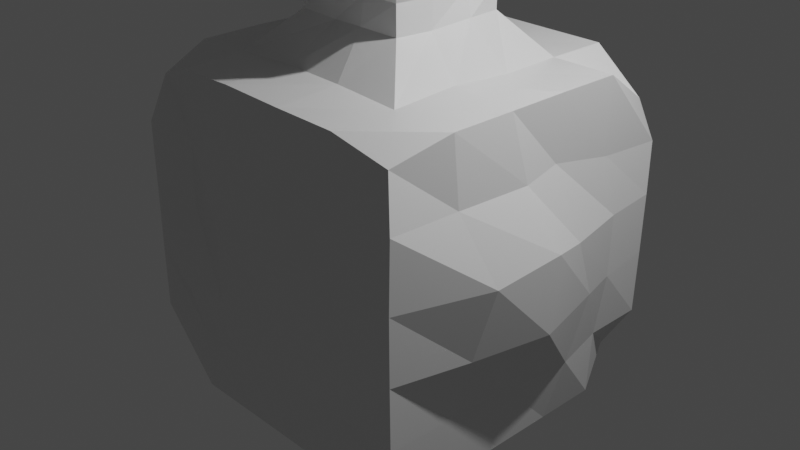# Source: blob.blend  (saved by Blender 2.92.15; exported with 4.5.12 LTS)
import bpy
from mathutils import Matrix  # noqa: F401  (used for matrix-valued properties, if any)

bpy.ops.wm.read_factory_settings(use_empty=True)
scene = bpy.context.scene
scene.name = 'Scene'

# ---- collections
col_collection = bpy.data.collections.new('Collection'); scene.collection.children.link(col_collection)

# ---- materials (node trees are filled in below, after node groups)
mat_material = bpy.data.materials.new('Material')
mat_material.alpha_threshold = 0.0
mat_material.use_transparent_shadow = False
mat_material.line_color = (0.0, 0.0, 0.0, 1.0)

# ---- material node trees
mat_material.use_nodes = True; mat_material.node_tree.nodes.clear()
_N = mat_material.node_tree.nodes; _L = mat_material.node_tree.links
n0 = _N.new('ShaderNodeOutputMaterial'); n0.name = 'Material Output'; n0.location = (300, 300)
n1 = _N.new('ShaderNodeBsdfPrincipled'); n1.name = 'Principled BSDF'; n1.location = (10, 300)
n1.distribution = 'GGX'
n1.subsurface_method = 'BURLEY'
n1.inputs[2].default_value = 0.4
n1.inputs[3].default_value = 1.45
n1.inputs[27].default_value = (0.0, 0.0, 0.0, 1.0)
n1.inputs[28].default_value = 1.0
_L.new(n1.outputs[0], n0.inputs[0])
n0.is_active_output = True

# ---- world
world_world = bpy.data.worlds.new('World'); scene.world = world_world
world_world.use_nodes = True; world_world.node_tree.nodes.clear()
_N = world_world.node_tree.nodes; _L = world_world.node_tree.links
n0 = _N.new('ShaderNodeOutputWorld'); n0.name = 'World Output'; n0.location = (300, 300)
n1 = _N.new('ShaderNodeBackground'); n1.name = 'Background'; n1.location = (10, 300)
n1.inputs[0].default_value = (0.05088, 0.05088, 0.05088, 1.0)
_L.new(n1.outputs[0], n0.inputs[0])
n0.is_active_output = True
world_world.color = (0.05088, 0.05088, 0.05088)
world_world.use_sun_shadow = False
world_world.sun_shadow_jitter_overblur = 0.0

# ---- cameras
cam_camera = bpy.data.cameras.new('Camera')
cam_camera.clip_end = 100.0
cam_camera.ortho_scale = 7.314

# ---- lights
light_light = bpy.data.lights.new('Light', 'POINT')
light_light.transmission_factor = 0.0
light_light.energy = 1000.0
light_light.shadow_soft_size = 0.1
light_light.shadow_maximum_resolution = 0.006
light_light.use_absolute_resolution = True

# ---- meshes
me_cube = bpy.data.meshes.new('Cube')
me_cube.from_pydata([(0.8892, 1.031, 0.7331), (0.8702, 0.9052, -0.8536), (0.923, -0.9362, 0.8877), (0.8929, -0.9358, -0.8812), (-0.9274, 0.9286, 0.8952), (-0.9188, 0.9423, -0.8129), (-0.9168, -0.9262, 0.888), (-0.93, -0.9154, -0.8911), (-1.0, 0.6001, -1.0), (-1.004, 0.2046, -1.018), (-1.009, -0.1909, -1.029), (-1.0, -0.5999, -1.0), (0.9952, 0.6099, 0.9933), (0.9998, 0.2069, 0.9989), (1.0, -0.1879, 0.9979), (1.002, -0.5941, 0.9989), (-1.0, -0.5999, 1.0), (-1.012, -0.2092, 1.002), (-1.0, 0.2001, 1.0), (-1.002, 0.5973, 1.0), (1.0, -0.598, -1.0), (1.001, -0.1946, -1.001), (1.001, 0.2085, -1.001), (1.001, 0.6053, -1.001), (0.9656, 1.092, 0.4775), (1.008, 1.025, 0.1736), (1.009, 1.014, -0.2013), (1.004, 1.007, -0.6013), (-1.0, -1.0, -0.6001), (-1.002, -1.0, -0.2038), (-1.0, -0.9999, 0.2), (-1.0, -0.9999, 0.6), (1.015, -1.013, 0.6026), (1.028, -1.033, 0.2001), (1.027, -1.03, -0.2035), (1.011, -1.011, -0.6027), (-1.001, 1.0, 0.6004), (-1.021, 1.025, 0.2037), (-1.003, 1.004, -0.2003), (-1.0, 1.0, -0.6), (0.9926, 0.6202, 0.5262), (1.046, 0.6631, 0.1729), (1.048, 0.6513, -0.2122), (1.006, 0.6246, -0.6034), (0.9961, 0.1767, 0.612), (1.146, 0.2383, 0.1862), (1.099, 0.4275, -0.2206), (1.083, 0.2727, -0.6098), (1.055, -0.1132, 0.5982), (1.255, -0.0628, 0.265), (1.244, -0.09641, -0.1974), (1.042, -0.1766, -0.6075), (1.038, -0.5898, 0.606), (1.228, -0.4977, 0.2176), (1.139, -0.5715, -0.204), (1.021, -0.5972, -0.6037), (-1.01, -0.6102, 0.5981), (-1.01, -0.6024, 0.1998), (-1.017, -0.5849, -0.2845), (-1.008, -0.5913, -0.6445), (-1.112, -0.2811, 0.5964), (-1.278, -0.327, 0.11), (-1.166, -0.2762, -0.3905), (-1.07, -0.1778, -0.7233), (-1.087, 0.1272, 0.5883), (-1.348, 0.01311, -0.1145), (-1.238, 0.1011, -0.5127), (-1.076, 0.2089, -0.7231), (-1.071, 0.4909, 0.6049), (-1.128, 0.571, 0.1734), (-1.091, 0.5956, -0.2518), (-1.002, 0.6005, -0.6003), (0.6002, 1.001, -1.0), (0.2001, 1.001, -1.0), (-0.2, 1.0, -1.0), (-0.6, 1.0, -1.0), (0.6002, -0.9989, 0.9997), (0.2021, -1.003, 1.007), (-0.199, -1.016, 1.026), (-0.6107, -1.007, 1.007), (-0.6006, -1.003, -1.003), (-0.2, -1.001, -1.001), (0.2001, -0.9996, -1.0), (0.6001, -0.9994, -1.0), (-0.603, 1.004, 1.002), (-0.2026, 1.004, 1.002), (0.1995, 1.001, 1.0), (0.5974, 1.004, 0.9969), (0.6005, 0.6032, -1.0), (0.2002, 0.6013, -1.0), (-0.1999, 0.6005, -1.0), (-0.6, 0.6002, -1.0), (0.6007, 0.2047, -1.001), (0.2002, 0.2017, -1.0), (-0.1999, 0.2006, -1.0), (-0.6, 0.2002, -1.0), (0.6005, -0.1967, -1.0), (0.2002, -0.1987, -1.0), (-0.1999, -0.1995, -1.0), (-0.6, -0.1998, -1.0), (0.6002, -0.5985, -1.0), (0.2001, -0.5993, -1.0), (-0.1999, -0.5997, -1.0), (-0.6, -0.5999, -1.001), (-0.6, 0.6002, 1.0), (-0.2016, 0.604, 0.9962), (0.2012, 0.6057, 0.9949), (0.6004, 0.6019, 0.9995), (-0.5938, 0.2025, 0.9999), (-0.1999, 0.2005, 0.9999), (0.2003, 0.2015, 0.9996), (0.6054, 0.2116, 0.9941), (-0.6126, -0.2019, 1.037), (-0.1999, -0.1995, 0.9999), (0.2003, -0.1984, 0.9995), (0.6186, -0.1953, 1.032), (-0.6121, -0.6104, 1.02), (-0.2014, -0.6042, 1.035), (0.2037, -0.6168, 1.034), (0.6007, -0.5969, 0.9991), (-0.604, 1.003, -0.609), (-0.2376, 1.027, -0.6825), (0.2046, 1.064, -0.6869), (0.5975, 1.009, -0.6149), (-0.609, 1.007, -0.2203), (-0.2797, 1.162, -0.3873), (0.1837, 1.185, -0.409), (0.5983, 1.054, -0.2199), (-0.6163, 1.016, 0.2116), (-0.3317, 1.161, 0.09927), (0.1343, 1.149, 0.09339), (0.5933, 1.055, 0.2112), (-0.6236, 1.03, 0.6172), (-0.2837, 1.061, 0.5732), (0.1488, 1.086, 0.609), (0.5763, 1.037, 0.597), (0.6007, -1.007, -0.6008), (0.2003, -1.025, -0.6004), (-0.2001, -1.054, -0.6018), (-0.6012, -1.011, -0.6015), (0.6025, -1.038, -0.2014), (0.2036, -1.071, -0.2025), (-0.2005, -1.138, -0.2019), (-0.6016, -1.112, -0.2005), (0.603, -1.028, 0.2008), (0.2032, -1.12, 0.2012), (-0.201, -1.135, 0.2011), (-0.6004, -1.004, 0.2003), (0.601, -1.01, 0.6001), (0.1986, -1.021, 0.593), (-0.1999, -1.047, 0.5999), (-0.6, -0.9998, 0.6), (-0.1999, 0.2005, 0.9999), (0.2003, 0.2015, 0.9996), (-0.1999, -0.1995, 0.9999), (0.2003, -0.1984, 0.9995), (-0.3781, 0.3639, 1.265), (-0.1141, 0.3723, 1.273), (0.1179, 0.3883, 1.267), (0.3672, 0.3753, 1.262), (-0.3526, 0.1178, 1.251), (-0.1175, 0.118, 1.251), (0.1177, 0.1183, 1.251), (0.4236, 0.1149, 1.279), (-0.3526, -0.1173, 1.251), (-0.1175, -0.1171, 1.251), (0.1177, -0.1168, 1.251), (0.3744, -0.1219, 1.247), (-0.3625, -0.3656, 1.266), (-0.1175, -0.3522, 1.251), (0.1182, -0.382, 1.265), (0.3529, -0.3514, 1.25), (-0.1175, 0.118, 1.251), (0.1177, 0.1183, 1.251), (-0.1175, -0.1171, 1.251), (0.1177, -0.1168, 1.251), (-0.3619, 0.3566, 1.43), (-0.1165, 0.3587, 1.422), (0.1112, 0.363, 1.431), (0.3715, 0.374, 1.427), (-0.3526, 0.1177, 1.427), (-0.1175, 0.1179, 1.427), (0.1176, 0.118, 1.427), (0.377, 0.121, 1.431), (-0.3526, -0.1173, 1.427), (-0.1175, -0.1172, 1.427), (0.1176, -0.117, 1.427), (0.3781, -0.1172, 1.427), (-0.3539, -0.3541, 1.43), (-0.1191, -0.3545, 1.427), (0.1211, -0.365, 1.431), (0.3532, -0.3523, 1.426), (-0.1175, 0.1179, 1.427), (0.1176, 0.118, 1.427), (-0.1175, -0.1172, 1.427), (0.1176, -0.117, 1.427), (-0.4768, 0.4769, 1.6), (-0.1617, 0.4921, 1.592), (0.1568, 0.4774, 1.6), (0.4811, 0.4768, 1.597), (-0.4768, 0.1591, 1.6), (-0.1589, 0.1592, 1.6), (0.159, 0.1593, 1.599), (0.4841, 0.1547, 1.593), (-0.4768, -0.1588, 1.6), (-0.1589, -0.1587, 1.6), (0.159, -0.1586, 1.599), (0.485, -0.1582, 1.593), (-0.4774, -0.4766, 1.599), (-0.1589, -0.4772, 1.599), (0.159, -0.4765, 1.599), (0.4769, -0.4763, 1.599), (-0.1589, 0.1592, 1.6), (0.159, 0.1593, 1.599), (-0.1589, -0.1587, 1.6), (0.159, -0.1586, 1.599), (-0.5286, 0.5287, 1.789), (-0.181, 0.531, 1.79), (0.179, 0.5289, 1.787), (0.5359, 0.5291, 1.787), (-0.5286, 0.1797, 1.786), (-0.1762, 0.1764, 1.789), (0.1763, 0.1765, 1.789), (0.5571, 0.1732, 1.782), (-0.5444, -0.1756, 1.774), (-0.1762, -0.1761, 1.789), (0.1763, -0.176, 1.789), (0.558, -0.1734, 1.782), (-0.5394, -0.5344, 1.776), (-0.1743, -0.547, 1.786), (0.1765, -0.5285, 1.789), (0.5287, -0.5284, 1.788), (-0.1762, 0.1764, 1.789), (0.1763, 0.1765, 1.789), (-0.1762, -0.1761, 1.789), (0.1763, -0.176, 1.789), (-0.5286, 0.5287, 2.091), (-0.1762, 0.5287, 2.091), (0.1742, 0.566, 2.108), (0.5298, 0.5288, 2.091), (-0.5346, 0.1725, 2.094), (-0.1762, 0.1763, 2.091), (0.1762, 0.1763, 2.091), (0.5341, 0.183, 2.098), (-0.5689, -0.1732, 2.101), (-0.1762, -0.1761, 2.091), (0.1762, -0.1761, 2.091), (0.5287, -0.174, 2.094), (-0.5648, -0.559, 2.097), (-0.1704, -0.5507, 2.085), (0.1762, -0.5285, 2.091), (0.5287, -0.5285, 2.091), (-0.1762, 0.1763, 2.091), (0.1762, 0.1763, 2.091), (-0.1762, -0.1761, 2.091), (0.1762, -0.1761, 2.091), (-0.4666, 0.4726, 2.318), (-0.1546, 0.4639, 2.314), (0.1546, 0.4639, 2.314), (0.4638, 0.4639, 2.314), (-0.4639, 0.1546, 2.314), (-0.1446, 0.1598, 2.319), (0.1585, 0.1559, 2.314), (0.4638, 0.1547, 2.314), (-0.4638, -0.1546, 2.314), (-0.1546, -0.1545, 2.314), (0.1554, -0.1551, 2.314), (0.4638, -0.1545, 2.314), (-0.4655, -0.4628, 2.325), (-0.154, -0.4664, 2.317), (0.1546, -0.4637, 2.314), (0.4638, -0.4637, 2.314), (-0.1446, 0.1598, 2.319), (0.1585, 0.1559, 2.314), (-0.1546, -0.1545, 2.314), (0.1554, -0.1551, 2.314), (-0.1331, 0.1083, 3.111), (-0.02817, 0.1083, 2.921), (-0.1331, -0.1083, 3.111), (-0.02817, -0.1082, 2.921), (0.1973, 0.08355, 3.252), (0.1918, 0.08355, 3.085), (0.1973, -0.08351, 3.252), (0.1918, -0.08351, 3.085), (0.6701, 0.07112, 3.222), (0.6314, 0.07113, 3.085), (0.6701, -0.07108, 3.222), (0.6314, -0.07107, 3.085), (1.159, 0.0406, 3.037), (1.085, 0.0406, 3.004), (1.159, -0.04054, 3.037), (1.085, -0.04054, 3.004), (1.225, 0.02688, 2.837), (1.173, 0.02688, 2.848), (1.225, -0.02679, 2.837), (1.173, -0.02679, 2.848), (1.185, 0.01059, 2.719), (1.164, 0.01059, 2.723), (1.185, -0.01048, 2.719), (1.164, -0.01048, 2.723)], [], [(116, 16, 6, 79), (151, 79, 6, 31), (68, 19, 4, 36), (100, 20, 3, 83), (52, 15, 2, 32), (135, 87, 0, 24), (24, 0, 12, 40), (40, 12, 13, 44), (44, 13, 14, 48), (48, 14, 15, 52), (72, 1, 23, 88), (88, 23, 22, 92), (92, 22, 21, 96), (96, 21, 20, 100), (31, 6, 16, 56), (56, 16, 17, 60), (60, 17, 18, 64), (64, 18, 19, 68), (84, 4, 19, 104), (104, 19, 18, 108), (108, 18, 17, 112), (112, 17, 16, 116), (9, 67, 71, 8), (67, 66, 70, 71), (66, 65, 69, 70), (65, 64, 68, 69), (10, 63, 67, 9), (63, 62, 66, 67), (62, 61, 65, 66), (61, 60, 64, 65), (11, 59, 63, 10), (59, 58, 62, 63), (58, 57, 61, 62), (57, 56, 60, 61), (7, 28, 59, 11), (28, 29, 58, 59), (29, 30, 57, 58), (30, 31, 56, 57), (21, 51, 55, 20), (51, 50, 54, 55), (50, 49, 53, 54), (49, 48, 52, 53), (22, 47, 51, 21), (47, 46, 50, 51), (46, 45, 49, 50), (45, 44, 48, 49), (23, 43, 47, 22), (43, 42, 46, 47), (42, 41, 45, 46), (41, 40, 44, 45), (1, 27, 43, 23), (27, 26, 42, 43), (26, 25, 41, 42), (25, 24, 40, 41), (72, 123, 27, 1), (123, 127, 26, 27), (127, 131, 25, 26), (131, 135, 24, 25), (20, 55, 35, 3), (55, 54, 34, 35), (54, 53, 33, 34), (53, 52, 32, 33), (8, 71, 39, 5), (71, 70, 38, 39), (70, 69, 37, 38), (69, 68, 36, 37), (80, 139, 28, 7), (139, 143, 29, 28), (143, 147, 30, 29), (147, 151, 31, 30), (33, 32, 148, 144), (144, 148, 149, 145), (145, 149, 150, 146), (146, 150, 151, 147), (34, 33, 144, 140), (140, 144, 145, 141), (141, 145, 146, 142), (142, 146, 147, 143), (35, 34, 140, 136), (136, 140, 141, 137), (137, 141, 142, 138), (138, 142, 143, 139), (3, 35, 136, 83), (83, 136, 137, 82), (82, 137, 138, 81), (81, 138, 139, 80), (37, 36, 132, 128), (128, 132, 133, 129), (129, 133, 134, 130), (130, 134, 135, 131), (38, 37, 128, 124), (124, 128, 129, 125), (125, 129, 130, 126), (126, 130, 131, 127), (39, 38, 124, 120), (120, 124, 125, 121), (121, 125, 126, 122), (122, 126, 127, 123), (5, 39, 120, 75), (75, 120, 121, 74), (74, 121, 122, 73), (73, 122, 123, 72), (14, 115, 119, 15), (111, 107, 159, 163), (119, 115, 167, 171), (109, 110, 162, 161), (13, 111, 115, 14), (116, 117, 169, 168), (113, 114, 155, 154), (108, 112, 164, 160), (12, 107, 111, 13), (152, 154, 174, 172), (113, 109, 161, 165), (155, 153, 173, 175), (0, 87, 107, 12), (87, 86, 106, 107), (86, 85, 105, 106), (85, 84, 104, 105), (10, 99, 103, 11), (99, 98, 102, 103), (98, 97, 101, 102), (97, 96, 100, 101), (9, 95, 99, 10), (95, 94, 98, 99), (94, 93, 97, 98), (93, 92, 96, 97), (8, 91, 95, 9), (91, 90, 94, 95), (90, 89, 93, 94), (89, 88, 92, 93), (5, 75, 91, 8), (75, 74, 90, 91), (74, 73, 89, 90), (73, 72, 88, 89), (36, 4, 84, 132), (132, 84, 85, 133), (133, 85, 86, 134), (134, 86, 87, 135), (11, 103, 80, 7), (103, 102, 81, 80), (102, 101, 82, 81), (101, 100, 83, 82), (32, 2, 76, 148), (148, 76, 77, 149), (149, 77, 78, 150), (150, 78, 79, 151), (15, 119, 76, 2), (119, 118, 77, 76), (118, 117, 78, 77), (117, 116, 79, 78), (110, 114, 166, 162), (114, 110, 153, 155), (110, 109, 152, 153), (109, 113, 154, 152), (174, 175, 195, 194), (169, 170, 190, 189), (162, 166, 186, 182), (159, 158, 178, 179), (173, 172, 192, 193), (168, 169, 189, 188), (167, 163, 183, 187), (158, 157, 177, 178), (156, 160, 180, 176), (117, 118, 170, 169), (118, 119, 171, 170), (105, 104, 156, 157), (112, 116, 168, 164), (106, 105, 157, 158), (153, 152, 172, 173), (104, 108, 160, 156), (114, 113, 165, 166), (115, 111, 163, 167), (107, 106, 158, 159), (154, 155, 175, 174), (193, 192, 212, 213), (188, 189, 209, 208), (187, 183, 203, 207), (178, 177, 197, 198), (176, 180, 200, 196), (184, 188, 208, 204), (177, 176, 196, 197), (186, 185, 205, 206), (183, 179, 199, 203), (165, 161, 181, 185), (170, 171, 191, 190), (175, 173, 193, 195), (161, 162, 182, 181), (160, 164, 184, 180), (171, 167, 187, 191), (172, 174, 194, 192), (163, 159, 179, 183), (166, 165, 185, 186), (157, 156, 176, 177), (164, 168, 188, 184), (211, 207, 227, 231), (200, 204, 224, 220), (201, 202, 222, 221), (215, 213, 233, 235), (210, 211, 231, 230), (205, 201, 221, 225), (214, 215, 235, 234), (209, 210, 230, 229), (202, 206, 226, 222), (179, 178, 198, 199), (182, 186, 206, 202), (189, 190, 210, 209), (194, 195, 215, 214), (185, 181, 201, 205), (190, 191, 211, 210), (195, 193, 213, 215), (181, 182, 202, 201), (180, 184, 204, 200), (191, 187, 207, 211), (192, 194, 214, 212), (219, 218, 238, 239), (233, 232, 252, 253), (228, 229, 249, 248), (227, 223, 243, 247), (218, 217, 237, 238), (216, 220, 240, 236), (224, 228, 248, 244), (217, 216, 236, 237), (226, 225, 245, 246), (212, 214, 234, 232), (203, 199, 219, 223), (206, 205, 225, 226), (197, 196, 216, 217), (204, 208, 228, 224), (196, 200, 220, 216), (198, 197, 217, 218), (207, 203, 223, 227), (208, 209, 229, 228), (213, 212, 232, 233), (199, 198, 218, 219), (237, 236, 256, 257), (246, 245, 265, 266), (243, 239, 259, 263), (252, 254, 274, 272), (251, 247, 267, 271), (240, 244, 264, 260), (241, 242, 262, 261), (255, 253, 273, 275), (250, 251, 271, 270), (222, 226, 246, 242), (229, 230, 250, 249), (234, 235, 255, 254), (225, 221, 241, 245), (230, 231, 251, 250), (235, 233, 253, 255), (221, 222, 242, 241), (220, 224, 244, 240), (231, 227, 247, 251), (232, 234, 254, 252), (223, 219, 239, 243), (267, 266, 270, 271), (266, 265, 269, 270), (265, 264, 268, 269), (263, 262, 266, 267), (264, 265, 279, 278), (259, 258, 262, 263), (258, 257, 261, 262), (257, 256, 260, 261), (273, 272, 274, 275), (244, 248, 268, 264), (236, 240, 260, 256), (238, 237, 257, 258), (247, 243, 263, 267), (248, 249, 269, 268), (253, 252, 272, 273), (239, 238, 258, 259), (242, 246, 266, 262), (249, 250, 270, 269), (254, 255, 275, 274), (245, 241, 261, 265), (279, 277, 281, 283), (265, 261, 277, 279), (261, 260, 276, 277), (260, 264, 278, 276), (283, 281, 285, 287), (277, 276, 280, 281), (276, 278, 282, 280), (278, 279, 283, 282), (284, 286, 290, 288), (281, 280, 284, 285), (280, 282, 286, 284), (282, 283, 287, 286), (291, 289, 293, 295), (286, 287, 291, 290), (287, 285, 289, 291), (285, 284, 288, 289), (295, 293, 297, 299), (289, 288, 292, 293), (288, 290, 294, 292), (290, 291, 295, 294), (297, 296, 298, 299), (293, 292, 296, 297), (292, 294, 298, 296), (294, 295, 299, 298)])
_uv = me_cube.uv_layers.new(name='UVMap')
_uv.uv.foreach_set('vector', [0.825, 0.7, 0.875, 0.7, 0.875, 0.75, 0.825, 0.75, 0.575, 0.95, 0.625, 0.95, 0.625, 1.0, 0.575, 1.0, 0.575, 0.2, 0.625, 0.2, 0.625, 0.25, 0.575, 0.25, 0.325, 0.7, 0.375, 0.7, 0.375, 0.75, 0.325, 0.75, 0.575, 0.7, 0.625, 0.7, 0.625, 0.75, 0.575, 0.75, 0.575, 0.45, 0.625, 0.45, 0.625, 0.5, 0.575, 0.5, 0.575, 0.5, 0.625, 0.5, 0.625, 0.55, 0.575, 0.55, 0.575, 0.55, 0.625, 0.55, 0.625, 0.6, 0.575, 0.6, 0.575, 0.6, 0.625, 0.6, 0.625, 0.65, 0.575, 0.65, 0.575, 0.65, 0.625, 0.65, 0.625, 0.7, 0.575, 0.7, 0.325, 0.5, 0.375, 0.5, 0.375, 0.55, 0.325, 0.55, 0.325, 0.55, 0.375, 0.55, 0.375, 0.6, 0.325, 0.6, 0.325, 0.6, 0.375, 0.6, 0.375, 0.65, 0.325, 0.65, 0.325, 0.65, 0.375, 0.65, 0.375, 0.7, 0.325, 0.7, 0.575, 0.0, 0.625, 0.0, 0.625, 0.05, 0.575, 0.05, 0.575, 0.05, 0.625, 0.05, 0.625, 0.1, 0.575, 0.1, 0.575, 0.1, 0.625, 0.1, 0.625, 0.15, 0.575, 0.15, 0.575, 0.15, 0.625, 0.15, 0.625, 0.2, 0.575, 0.2, 0.825, 0.5, 0.875, 0.5, 0.875, 0.55, 0.825, 0.55, 0.825, 0.55, 0.875, 0.55, 0.875, 0.6, 0.825, 0.6, 0.825, 0.6, 0.875, 0.6, 0.875, 0.65, 0.825, 0.65, 0.825, 0.65, 0.875, 0.65, 0.875, 0.7, 0.825, 0.7, 0.375, 0.15, 0.425, 0.15, 0.425, 0.2, 0.375, 0.2, 0.425, 0.15, 0.475, 0.15, 0.475, 0.2, 0.425, 0.2, 0.475, 0.15, 0.525, 0.15, 0.525, 0.2, 0.475, 0.2, 0.525, 0.15, 0.575, 0.15, 0.575, 0.2, 0.525, 0.2, 0.375, 0.1, 0.425, 0.1, 0.425, 0.15, 0.375, 0.15, 0.425, 0.1, 0.475, 0.1, 0.475, 0.15, 0.425, 0.15, 0.475, 0.1, 0.525, 0.1, 0.525, 0.15, 0.475, 0.15, 0.525, 0.1, 0.575, 0.1, 0.575, 0.15, 0.525, 0.15, 0.375, 0.05, 0.425, 0.05, 0.425, 0.1, 0.375, 0.1, 0.425, 0.05, 0.475, 0.05, 0.475, 0.1, 0.425, 0.1, 0.475, 0.05, 0.525, 0.05, 0.525, 0.1, 0.475, 0.1, 0.525, 0.05, 0.575, 0.05, 0.575, 0.1, 0.525, 0.1, 0.375, 0.0, 0.425, 0.0, 0.425, 0.05, 0.375, 0.05, 0.425, 0.0, 0.475, 0.0, 0.475, 0.05, 0.425, 0.05, 0.475, 0.0, 0.525, 0.0, 0.525, 0.05, 0.475, 0.05, 0.525, 0.0, 0.575, 0.0, 0.575, 0.05, 0.525, 0.05, 0.375, 0.65, 0.425, 0.65, 0.425, 0.7, 0.375, 0.7, 0.425, 0.65, 0.475, 0.65, 0.475, 0.7, 0.425, 0.7, 0.475, 0.65, 0.525, 0.65, 0.525, 0.7, 0.475, 0.7, 0.525, 0.65, 0.575, 0.65, 0.575, 0.7, 0.525, 0.7, 0.375, 0.6, 0.425, 0.6, 0.425, 0.65, 0.375, 0.65, 0.425, 0.6, 0.475, 0.6, 0.475, 0.65, 0.425, 0.65, 0.475, 0.6, 0.525, 0.6, 0.525, 0.65, 0.475, 0.65, 0.525, 0.6, 0.575, 0.6, 0.575, 0.65, 0.525, 0.65, 0.375, 0.55, 0.425, 0.55, 0.425, 0.6, 0.375, 0.6, 0.425, 0.55, 0.475, 0.55, 0.475, 0.6, 0.425, 0.6, 0.475, 0.55, 0.525, 0.55, 0.525, 0.6, 0.475, 0.6, 0.525, 0.55, 0.575, 0.55, 0.575, 0.6, 0.525, 0.6, 0.375, 0.5, 0.425, 0.5, 0.425, 0.55, 0.375, 0.55, 0.425, 0.5, 0.475, 0.5, 0.475, 0.55, 0.425, 0.55, 0.475, 0.5, 0.525, 0.5, 0.525, 0.55, 0.475, 0.55, 0.525, 0.5, 0.575, 0.5, 0.575, 0.55, 0.525, 0.55, 0.375, 0.45, 0.425, 0.45, 0.425, 0.5, 0.375, 0.5, 0.425, 0.45, 0.475, 0.45, 0.475, 0.5, 0.425, 0.5, 0.475, 0.45, 0.525, 0.45, 0.525, 0.5, 0.475, 0.5, 0.525, 0.45, 0.575, 0.45, 0.575, 0.5, 0.525, 0.5, 0.375, 0.7, 0.425, 0.7, 0.425, 0.75, 0.375, 0.75, 0.425, 0.7, 0.475, 0.7, 0.475, 0.75, 0.425, 0.75, 0.475, 0.7, 0.525, 0.7, 0.525, 0.75, 0.475, 0.75, 0.525, 0.7, 0.575, 0.7, 0.575, 0.75, 0.525, 0.75, 0.375, 0.2, 0.425, 0.2, 0.425, 0.25, 0.375, 0.25, 0.425, 0.2, 0.475, 0.2, 0.475, 0.25, 0.425, 0.25, 0.475, 0.2, 0.525, 0.2, 0.525, 0.25, 0.475, 0.25, 0.525, 0.2, 0.575, 0.2, 0.575, 0.25, 0.525, 0.25, 0.375, 0.95, 0.425, 0.95, 0.425, 1.0, 0.375, 1.0, 0.425, 0.95, 0.475, 0.95, 0.475, 1.0, 0.425, 1.0, 0.475, 0.95, 0.525, 0.95, 0.525, 1.0, 0.475, 1.0, 0.525, 0.95, 0.575, 0.95, 0.575, 1.0, 0.525, 1.0, 0.525, 0.75, 0.575, 0.75, 0.575, 0.8, 0.525, 0.8, 0.525, 0.8, 0.575, 0.8, 0.575, 0.85, 0.525, 0.85, 0.525, 0.85, 0.575, 0.85, 0.575, 0.9, 0.525, 0.9, 0.525, 0.9, 0.575, 0.9, 0.575, 0.95, 0.525, 0.95, 0.475, 0.75, 0.525, 0.75, 0.525, 0.8, 0.475, 0.8, 0.475, 0.8, 0.525, 0.8, 0.525, 0.85, 0.475, 0.85, 0.475, 0.85, 0.525, 0.85, 0.525, 0.9, 0.475, 0.9, 0.475, 0.9, 0.525, 0.9, 0.525, 0.95, 0.475, 0.95, 0.425, 0.75, 0.475, 0.75, 0.475, 0.8, 0.425, 0.8, 0.425, 0.8, 0.475, 0.8, 0.475, 0.85, 0.425, 0.85, 0.425, 0.85, 0.475, 0.85, 0.475, 0.9, 0.425, 0.9, 0.425, 0.9, 0.475, 0.9, 0.475, 0.95, 0.425, 0.95, 0.375, 0.75, 0.425, 0.75, 0.425, 0.8, 0.375, 0.8, 0.375, 0.8, 0.425, 0.8, 0.425, 0.85, 0.375, 0.85, 0.375, 0.85, 0.425, 0.85, 0.425, 0.9, 0.375, 0.9, 0.375, 0.9, 0.425, 0.9, 0.425, 0.95, 0.375, 0.95, 0.525, 0.25, 0.575, 0.25, 0.575, 0.3, 0.525, 0.3, 0.525, 0.3, 0.575, 0.3, 0.575, 0.35, 0.525, 0.35, 0.525, 0.35, 0.575, 0.35, 0.575, 0.4, 0.525, 0.4, 0.525, 0.4, 0.575, 0.4, 0.575, 0.45, 0.525, 0.45, 0.475, 0.25, 0.525, 0.25, 0.525, 0.3, 0.475, 0.3, 0.475, 0.3, 0.525, 0.3, 0.525, 0.35, 0.475, 0.35, 0.475, 0.35, 0.525, 0.35, 0.525, 0.4, 0.475, 0.4, 0.475, 0.4, 0.525, 0.4, 0.525, 0.45, 0.475, 0.45, 0.425, 0.25, 0.475, 0.25, 0.475, 0.3, 0.425, 0.3, 0.425, 0.3, 0.475, 0.3, 0.475, 0.35, 0.425, 0.35, 0.425, 0.35, 0.475, 0.35, 0.475, 0.4, 0.425, 0.4, 0.425, 0.4, 0.475, 0.4, 0.475, 0.45, 0.425, 0.45, 0.375, 0.25, 0.425, 0.25, 0.425, 0.3, 0.375, 0.3, 0.375, 0.3, 0.425, 0.3, 0.425, 0.35, 0.375, 0.35, 0.375, 0.35, 0.425, 0.35, 0.425, 0.4, 0.375, 0.4, 0.375, 0.4, 0.425, 0.4, 0.425, 0.45, 0.375, 0.45, 0.625, 0.65, 0.675, 0.65, 0.675, 0.7, 0.625, 0.7, 0.675, 0.6, 0.675, 0.55, 0.675, 0.55, 0.675, 0.6, 0.675, 0.7, 0.675, 0.65, 0.675, 0.65, 0.675, 0.7, 0.775, 0.6, 0.725, 0.6, 0.725, 0.6, 0.775, 0.6, 0.625, 0.6, 0.675, 0.6, 0.675, 0.65, 0.625, 0.65, 0.825, 0.7, 0.775, 0.7, 0.775, 0.7, 0.825, 0.7, 0.775, 0.65, 0.725, 0.65, 0.725, 0.65, 0.775, 0.65, 0.825, 0.6, 0.825, 0.65, 0.825, 0.65, 0.825, 0.6, 0.625, 0.55, 0.675, 0.55, 0.675, 0.6, 0.625, 0.6, 0.775, 0.6, 0.775, 0.65, 0.775, 0.65, 0.775, 0.6, 0.775, 0.65, 0.775, 0.6, 0.775, 0.6, 0.775, 0.65, 0.725, 0.65, 0.725, 0.6, 0.725, 0.6, 0.725, 0.65, 0.625, 0.5, 0.675, 0.5, 0.675, 0.55, 0.625, 0.55, 0.675, 0.5, 0.725, 0.5, 0.725, 0.55, 0.675, 0.55, 0.725, 0.5, 0.775, 0.5, 0.775, 0.55, 0.725, 0.55, 0.775, 0.5, 0.825, 0.5, 0.825, 0.55, 0.775, 0.55, 0.125, 0.65, 0.175, 0.65, 0.175, 0.7, 0.125, 0.7, 0.175, 0.65, 0.225, 0.65, 0.225, 0.7, 0.175, 0.7, 0.225, 0.65, 0.275, 0.65, 0.275, 0.7, 0.225, 0.7, 0.275, 0.65, 0.325, 0.65, 0.325, 0.7, 0.275, 0.7, 0.125, 0.6, 0.175, 0.6, 0.175, 0.65, 0.125, 0.65, 0.175, 0.6, 0.225, 0.6, 0.225, 0.65, 0.175, 0.65, 0.225, 0.6, 0.275, 0.6, 0.275, 0.65, 0.225, 0.65, 0.275, 0.6, 0.325, 0.6, 0.325, 0.65, 0.275, 0.65, 0.125, 0.55, 0.175, 0.55, 0.175, 0.6, 0.125, 0.6, 0.175, 0.55, 0.225, 0.55, 0.225, 0.6, 0.175, 0.6, 0.225, 0.55, 0.275, 0.55, 0.275, 0.6, 0.225, 0.6, 0.275, 0.55, 0.325, 0.55, 0.325, 0.6, 0.275, 0.6, 0.125, 0.5, 0.175, 0.5, 0.175, 0.55, 0.125, 0.55, 0.175, 0.5, 0.225, 0.5, 0.225, 0.55, 0.175, 0.55, 0.225, 0.5, 0.275, 0.5, 0.275, 0.55, 0.225, 0.55, 0.275, 0.5, 0.325, 0.5, 0.325, 0.55, 0.275, 0.55, 0.575, 0.25, 0.625, 0.25, 0.625, 0.3, 0.575, 0.3, 0.575, 0.3, 0.625, 0.3, 0.625, 0.35, 0.575, 0.35, 0.575, 0.35, 0.625, 0.35, 0.625, 0.4, 0.575, 0.4, 0.575, 0.4, 0.625, 0.4, 0.625, 0.45, 0.575, 0.45, 0.125, 0.7, 0.175, 0.7, 0.175, 0.75, 0.125, 0.75, 0.175, 0.7, 0.225, 0.7, 0.225, 0.75, 0.175, 0.75, 0.225, 0.7, 0.275, 0.7, 0.275, 0.75, 0.225, 0.75, 0.275, 0.7, 0.325, 0.7, 0.325, 0.75, 0.275, 0.75, 0.575, 0.75, 0.625, 0.75, 0.625, 0.8, 0.575, 0.8, 0.575, 0.8, 0.625, 0.8, 0.625, 0.85, 0.575, 0.85, 0.575, 0.85, 0.625, 0.85, 0.625, 0.9, 0.575, 0.9, 0.575, 0.9, 0.625, 0.9, 0.625, 0.95, 0.575, 0.95, 0.625, 0.7, 0.675, 0.7, 0.675, 0.75, 0.625, 0.75, 0.675, 0.7, 0.725, 0.7, 0.725, 0.75, 0.675, 0.75, 0.725, 0.7, 0.775, 0.7, 0.775, 0.75, 0.725, 0.75, 0.775, 0.7, 0.825, 0.7, 0.825, 0.75, 0.775, 0.75, 0.725, 0.6, 0.725, 0.65, 0.725, 0.65, 0.725, 0.6, 0.725, 0.65, 0.725, 0.6, 0.725, 0.6, 0.725, 0.65, 0.725, 0.6, 0.775, 0.6, 0.775, 0.6, 0.725, 0.6, 0.775, 0.6, 0.775, 0.65, 0.775, 0.65, 0.775, 0.6, 0.775, 0.65, 0.725, 0.65, 0.725, 0.65, 0.775, 0.65, 0.775, 0.7, 0.725, 0.7, 0.725, 0.7, 0.775, 0.7, 0.725, 0.6, 0.725, 0.65, 0.725, 0.65, 0.725, 0.6, 0.675, 0.55, 0.725, 0.55, 0.725, 0.55, 0.675, 0.55, 0.725, 0.6, 0.775, 0.6, 0.775, 0.6, 0.725, 0.6, 0.825, 0.7, 0.775, 0.7, 0.775, 0.7, 0.825, 0.7, 0.675, 0.65, 0.675, 0.6, 0.675, 0.6, 0.675, 0.65, 0.725, 0.55, 0.775, 0.55, 0.775, 0.55, 0.725, 0.55, 0.825, 0.55, 0.825, 0.6, 0.825, 0.6, 0.825, 0.55, 0.775, 0.7, 0.725, 0.7, 0.725, 0.7, 0.775, 0.7, 0.725, 0.7, 0.675, 0.7, 0.675, 0.7, 0.725, 0.7, 0.775, 0.55, 0.825, 0.55, 0.825, 0.55, 0.775, 0.55, 0.825, 0.65, 0.825, 0.7, 0.825, 0.7, 0.825, 0.65, 0.725, 0.55, 0.775, 0.55, 0.775, 0.55, 0.725, 0.55, 0.725, 0.6, 0.775, 0.6, 0.775, 0.6, 0.725, 0.6, 0.825, 0.55, 0.825, 0.6, 0.825, 0.6, 0.825, 0.55, 0.725, 0.65, 0.775, 0.65, 0.775, 0.65, 0.725, 0.65, 0.675, 0.65, 0.675, 0.6, 0.675, 0.6, 0.675, 0.65, 0.675, 0.55, 0.725, 0.55, 0.725, 0.55, 0.675, 0.55, 0.775, 0.65, 0.725, 0.65, 0.725, 0.65, 0.775, 0.65, 0.725, 0.6, 0.775, 0.6, 0.775, 0.6, 0.725, 0.6, 0.825, 0.7, 0.775, 0.7, 0.775, 0.7, 0.825, 0.7, 0.675, 0.65, 0.675, 0.6, 0.675, 0.6, 0.675, 0.65, 0.725, 0.55, 0.775, 0.55, 0.775, 0.55, 0.725, 0.55, 0.825, 0.55, 0.825, 0.6, 0.825, 0.6, 0.825, 0.55, 0.825, 0.65, 0.825, 0.7, 0.825, 0.7, 0.825, 0.65, 0.775, 0.55, 0.825, 0.55, 0.825, 0.55, 0.775, 0.55, 0.725, 0.65, 0.775, 0.65, 0.775, 0.65, 0.725, 0.65, 0.675, 0.6, 0.675, 0.55, 0.675, 0.55, 0.675, 0.6, 0.775, 0.65, 0.775, 0.6, 0.775, 0.6, 0.775, 0.65, 0.725, 0.7, 0.675, 0.7, 0.675, 0.7, 0.725, 0.7, 0.725, 0.65, 0.725, 0.6, 0.725, 0.6, 0.725, 0.65, 0.775, 0.6, 0.725, 0.6, 0.725, 0.6, 0.775, 0.6, 0.825, 0.6, 0.825, 0.65, 0.825, 0.65, 0.825, 0.6, 0.675, 0.7, 0.675, 0.65, 0.675, 0.65, 0.675, 0.7, 0.775, 0.6, 0.775, 0.65, 0.775, 0.65, 0.775, 0.6, 0.675, 0.6, 0.675, 0.55, 0.675, 0.55, 0.675, 0.6, 0.725, 0.65, 0.775, 0.65, 0.775, 0.65, 0.725, 0.65, 0.775, 0.55, 0.825, 0.55, 0.825, 0.55, 0.775, 0.55, 0.825, 0.65, 0.825, 0.7, 0.825, 0.7, 0.825, 0.65, 0.675, 0.7, 0.675, 0.65, 0.675, 0.65, 0.675, 0.7, 0.825, 0.6, 0.825, 0.65, 0.825, 0.65, 0.825, 0.6, 0.775, 0.6, 0.725, 0.6, 0.725, 0.6, 0.775, 0.6, 0.725, 0.65, 0.725, 0.6, 0.725, 0.6, 0.725, 0.65, 0.725, 0.7, 0.675, 0.7, 0.675, 0.7, 0.725, 0.7, 0.775, 0.65, 0.775, 0.6, 0.775, 0.6, 0.775, 0.65, 0.775, 0.65, 0.725, 0.65, 0.725, 0.65, 0.775, 0.65, 0.775, 0.7, 0.725, 0.7, 0.725, 0.7, 0.775, 0.7, 0.725, 0.6, 0.725, 0.65, 0.725, 0.65, 0.725, 0.6, 0.675, 0.55, 0.725, 0.55, 0.725, 0.55, 0.675, 0.55, 0.725, 0.6, 0.725, 0.65, 0.725, 0.65, 0.725, 0.6, 0.775, 0.7, 0.725, 0.7, 0.725, 0.7, 0.775, 0.7, 0.775, 0.65, 0.725, 0.65, 0.725, 0.65, 0.775, 0.65, 0.775, 0.65, 0.775, 0.6, 0.775, 0.6, 0.775, 0.65, 0.725, 0.7, 0.675, 0.7, 0.675, 0.7, 0.725, 0.7, 0.725, 0.65, 0.725, 0.6, 0.725, 0.6, 0.725, 0.65, 0.775, 0.6, 0.725, 0.6, 0.725, 0.6, 0.775, 0.6, 0.825, 0.6, 0.825, 0.65, 0.825, 0.65, 0.825, 0.6, 0.675, 0.7, 0.675, 0.65, 0.675, 0.65, 0.675, 0.7, 0.775, 0.6, 0.775, 0.65, 0.775, 0.65, 0.775, 0.6, 0.675, 0.55, 0.725, 0.55, 0.725, 0.55, 0.675, 0.55, 0.725, 0.6, 0.775, 0.6, 0.775, 0.6, 0.725, 0.6, 0.825, 0.7, 0.775, 0.7, 0.775, 0.7, 0.825, 0.7, 0.675, 0.65, 0.675, 0.6, 0.675, 0.6, 0.675, 0.65, 0.725, 0.55, 0.775, 0.55, 0.775, 0.55, 0.725, 0.55, 0.825, 0.55, 0.825, 0.6, 0.825, 0.6, 0.825, 0.55, 0.825, 0.65, 0.825, 0.7, 0.825, 0.7, 0.825, 0.65, 0.775, 0.55, 0.825, 0.55, 0.825, 0.55, 0.775, 0.55, 0.725, 0.65, 0.775, 0.65, 0.775, 0.65, 0.725, 0.65, 0.775, 0.6, 0.775, 0.65, 0.775, 0.65, 0.775, 0.6, 0.675, 0.6, 0.675, 0.55, 0.675, 0.55, 0.675, 0.6, 0.725, 0.65, 0.775, 0.65, 0.775, 0.65, 0.725, 0.65, 0.775, 0.55, 0.825, 0.55, 0.825, 0.55, 0.775, 0.55, 0.825, 0.65, 0.825, 0.7, 0.825, 0.7, 0.825, 0.65, 0.825, 0.55, 0.825, 0.6, 0.825, 0.6, 0.825, 0.55, 0.725, 0.55, 0.775, 0.55, 0.775, 0.55, 0.725, 0.55, 0.675, 0.65, 0.675, 0.6, 0.675, 0.6, 0.675, 0.65, 0.825, 0.7, 0.775, 0.7, 0.775, 0.7, 0.825, 0.7, 0.725, 0.6, 0.775, 0.6, 0.775, 0.6, 0.725, 0.6, 0.675, 0.55, 0.725, 0.55, 0.725, 0.55, 0.675, 0.55, 0.775, 0.55, 0.825, 0.55, 0.825, 0.55, 0.775, 0.55, 0.725, 0.65, 0.775, 0.65, 0.775, 0.65, 0.725, 0.65, 0.675, 0.6, 0.675, 0.55, 0.675, 0.55, 0.675, 0.6, 0.775, 0.6, 0.775, 0.65, 0.775, 0.65, 0.775, 0.6, 0.675, 0.7, 0.675, 0.65, 0.675, 0.65, 0.675, 0.7, 0.825, 0.6, 0.825, 0.65, 0.825, 0.65, 0.825, 0.6, 0.775, 0.6, 0.725, 0.6, 0.725, 0.6, 0.775, 0.6, 0.725, 0.65, 0.725, 0.6, 0.725, 0.6, 0.725, 0.65, 0.725, 0.7, 0.675, 0.7, 0.675, 0.7, 0.725, 0.7, 0.725, 0.6, 0.725, 0.65, 0.725, 0.65, 0.725, 0.6, 0.775, 0.7, 0.725, 0.7, 0.725, 0.7, 0.775, 0.7, 0.775, 0.65, 0.725, 0.65, 0.725, 0.65, 0.775, 0.65, 0.775, 0.65, 0.775, 0.6, 0.775, 0.6, 0.775, 0.65, 0.725, 0.7, 0.675, 0.7, 0.675, 0.7, 0.725, 0.7, 0.725, 0.65, 0.725, 0.6, 0.725, 0.6, 0.725, 0.65, 0.775, 0.6, 0.725, 0.6, 0.725, 0.6, 0.775, 0.6, 0.825, 0.6, 0.825, 0.65, 0.825, 0.65, 0.825, 0.6, 0.675, 0.7, 0.675, 0.65, 0.675, 0.65, 0.675, 0.7, 0.775, 0.6, 0.775, 0.65, 0.775, 0.65, 0.775, 0.6, 0.675, 0.6, 0.675, 0.55, 0.675, 0.55, 0.675, 0.6, 0.675, 0.65, 0.725, 0.65, 0.725, 0.7, 0.675, 0.7, 0.725, 0.65, 0.775, 0.65, 0.775, 0.7, 0.725, 0.7, 0.775, 0.65, 0.825, 0.65, 0.825, 0.7, 0.775, 0.7, 0.675, 0.6, 0.725, 0.6, 0.725, 0.65, 0.675, 0.65, 0.825, 0.65, 0.775, 0.65, 0.775, 0.65, 0.825, 0.65, 0.675, 0.55, 0.725, 0.55, 0.725, 0.6, 0.675, 0.6, 0.725, 0.55, 0.775, 0.55, 0.775, 0.6, 0.725, 0.6, 0.775, 0.55, 0.825, 0.55, 0.825, 0.6, 0.775, 0.6, 0.725, 0.6, 0.775, 0.6, 0.775, 0.65, 0.725, 0.65, 0.825, 0.65, 0.825, 0.7, 0.825, 0.7, 0.825, 0.65, 0.825, 0.55, 0.825, 0.6, 0.825, 0.6, 0.825, 0.55, 0.725, 0.55, 0.775, 0.55, 0.775, 0.55, 0.725, 0.55, 0.675, 0.65, 0.675, 0.6, 0.675, 0.6, 0.675, 0.65, 0.825, 0.7, 0.775, 0.7, 0.775, 0.7, 0.825, 0.7, 0.725, 0.6, 0.775, 0.6, 0.775, 0.6, 0.725, 0.6, 0.675, 0.55, 0.725, 0.55, 0.725, 0.55, 0.675, 0.55, 0.725, 0.6, 0.725, 0.65, 0.725, 0.65, 0.725, 0.6, 0.775, 0.7, 0.725, 0.7, 0.725, 0.7, 0.775, 0.7, 0.775, 0.65, 0.725, 0.65, 0.725, 0.65, 0.775, 0.65, 0.775, 0.65, 0.775, 0.6, 0.775, 0.6, 0.775, 0.65, 0.775, 0.65, 0.775, 0.6, 0.775, 0.6, 0.775, 0.65, 0.775, 0.65, 0.775, 0.6, 0.775, 0.6, 0.775, 0.65, 0.775, 0.6, 0.825, 0.6, 0.825, 0.6, 0.775, 0.6, 0.825, 0.6, 0.825, 0.65, 0.825, 0.65, 0.825, 0.6, 0.775, 0.65, 0.775, 0.6, 0.775, 0.6, 0.775, 0.65, 0.775, 0.6, 0.825, 0.6, 0.825, 0.6, 0.775, 0.6, 0.825, 0.6, 0.825, 0.65, 0.825, 0.65, 0.825, 0.6, 0.825, 0.65, 0.775, 0.65, 0.775, 0.65, 0.825, 0.65, 0.825, 0.6, 0.825, 0.65, 0.825, 0.65, 0.825, 0.6, 0.775, 0.6, 0.825, 0.6, 0.825, 0.6, 0.775, 0.6, 0.825, 0.6, 0.825, 0.65, 0.825, 0.65, 0.825, 0.6, 0.825, 0.65, 0.775, 0.65, 0.775, 0.65, 0.825, 0.65, 0.775, 0.65, 0.775, 0.6, 0.775, 0.6, 0.775, 0.65, 0.825, 0.65, 0.775, 0.65, 0.775, 0.65, 0.825, 0.65, 0.775, 0.65, 0.775, 0.6, 0.775, 0.6, 0.775, 0.65, 0.775, 0.6, 0.825, 0.6, 0.825, 0.6, 0.775, 0.6, 0.775, 0.65, 0.775, 0.6, 0.775, 0.6, 0.775, 0.65, 0.775, 0.6, 0.825, 0.6, 0.825, 0.6, 0.775, 0.6, 0.825, 0.6, 0.825, 0.65, 0.825, 0.65, 0.825, 0.6, 0.825, 0.65, 0.775, 0.65, 0.775, 0.65, 0.825, 0.65, 0.775, 0.6, 0.825, 0.6, 0.825, 0.65, 0.775, 0.65, 0.775, 0.6, 0.825, 0.6, 0.825, 0.6, 0.775, 0.6, 0.825, 0.6, 0.825, 0.65, 0.825, 0.65, 0.825, 0.6, 0.825, 0.65, 0.775, 0.65, 0.775, 0.65, 0.825, 0.65])
me_cube.materials.append(mat_material)
me_cube.use_remesh_preserve_volume = False
me_cube.use_remesh_preserve_attributes = False
me_cube.use_mirror_vertex_groups = False
me_cube.update()

# ---- objects
ob_cube = bpy.data.objects.new('Cube', me_cube)
ob_light = bpy.data.objects.new('Light', light_light)
ob_camera = bpy.data.objects.new('Camera', cam_camera)

# ---- transforms, parenting, visibility, modifiers, constraints
ob_cube.location = (0.0, 0.0, 0.0)
ob_cube.scale = (1.715, 1.715, 1.715)
ob_cube.lock_rotations_4d = False
ob_cube.empty_display_type = 'ARROWS'
ob_cube.lineart.crease_threshold = 0.0
ob_light.location = (4.076, 1.005, 5.904)
ob_light.rotation_euler = (0.6503, 0.05522, 1.866)
ob_light.lock_rotations_4d = False
ob_light.empty_display_type = 'ARROWS'
ob_light.color = (0.0, 0.0, 0.0, 0.0)
ob_light.lineart.crease_threshold = 0.0
ob_camera.location = (7.359, -6.926, 4.958)
ob_camera.rotation_euler = (1.109, 0.0, 0.8149)
ob_camera.lock_rotations_4d = False
ob_camera.empty_display_type = 'ARROWS'
ob_camera.color = (0.0, 0.0, 0.0, 0.0)
ob_camera.display_type = 'WIRE'
ob_camera.lineart.crease_threshold = 0.0

# ---- collection membership
col_collection.objects.link(ob_cube)
col_collection.objects.link(ob_light)
col_collection.objects.link(ob_camera)

# ---- scene / render settings (as saved in the file)
scene.camera = ob_camera
scene.frame_start = 1; scene.frame_end = 250; scene.frame_set(1)
scene.render.engine = 'BLENDER_EEVEE_NEXT'
scene.cycles.use_denoising = False
scene.cycles.samples = 128
scene.cycles.sampling_pattern = 'TABULATED_SOBOL'
scene.cycles.use_adaptive_sampling = False
scene.cycles.use_light_tree = False
scene.view_settings.view_transform = 'Filmic'
bpy.context.view_layer.update()
